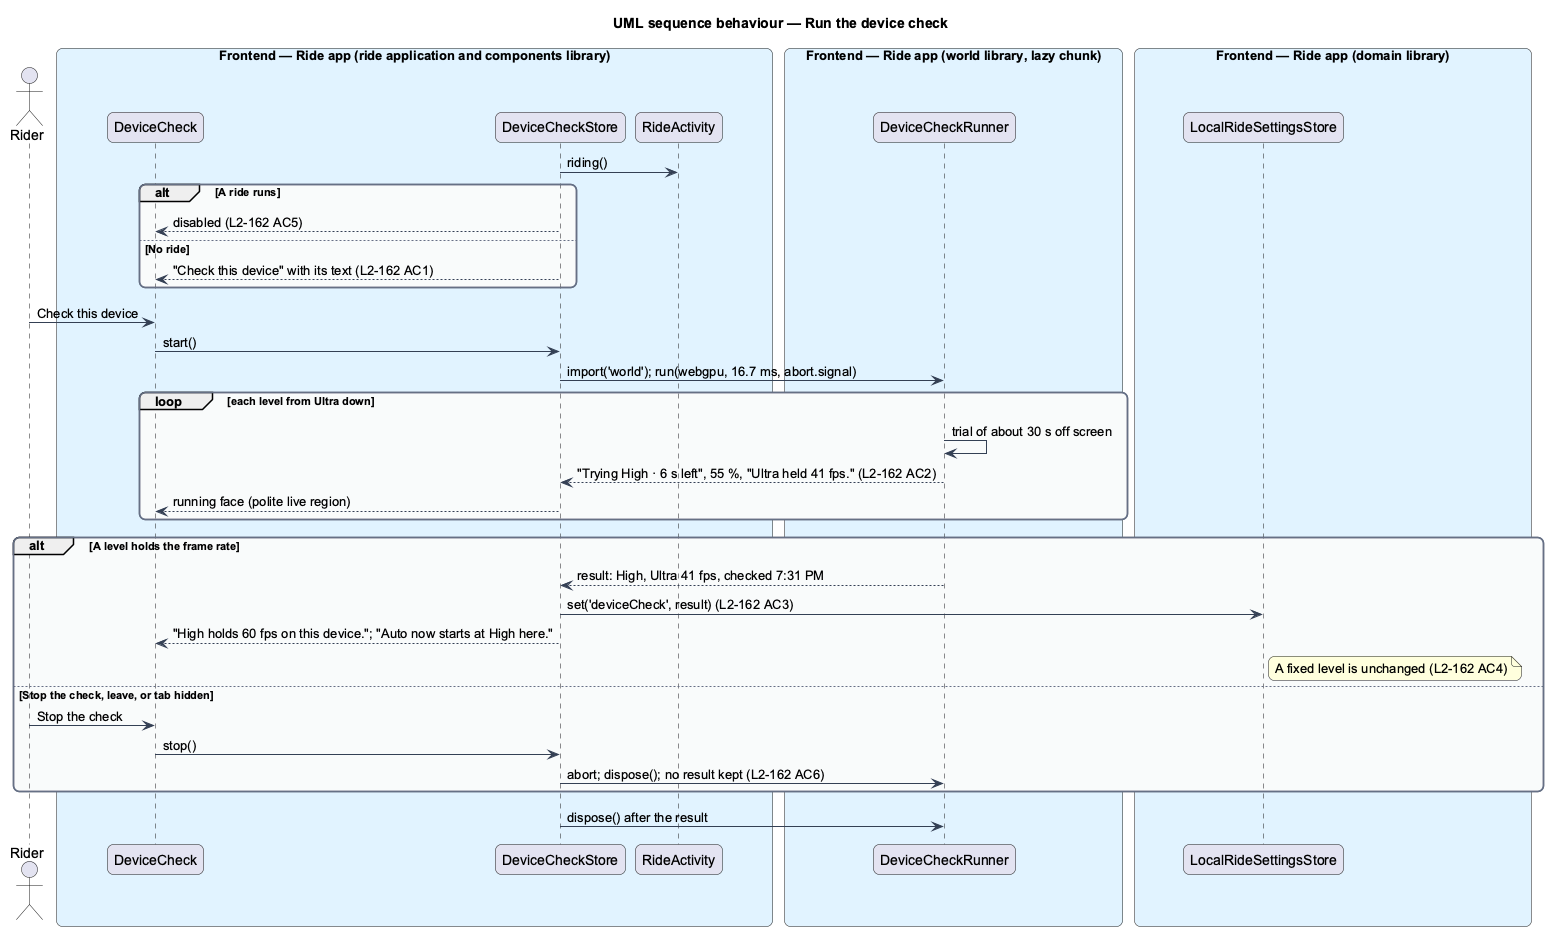

The diagram above was rendered by PlantUML. Its source (embedded in the PNG):
@startuml
title UML sequence behaviour — Run the device check
skinparam backgroundColor #FFFFFF
skinparam shadowing false
skinparam roundcorner 12
skinparam defaultFontName Arial
skinparam ArrowColor #344054
skinparam rectangle {
  BorderColor #344054
  FontColor #101828
}
skinparam package {
  BorderColor #667085
  FontColor #101828
  BackgroundColor #F9FAFB
}
actor "Rider" as actor
box "Frontend — Ride app (ride application and components library)" #E0F2FE
  participant "DeviceCheck" as view
  participant "DeviceCheckStore" as store
  participant "RideActivity" as activity
end box
box "Frontend — Ride app (world library, lazy chunk)" #E0F2FE
  participant "DeviceCheckRunner" as runner
end box
box "Frontend — Ride app (domain library)" #E0F2FE
  participant "LocalRideSettingsStore" as settings
end box
store -> activity : riding()
alt A ride runs
  store --> view : disabled (L2-162 AC5)
else No ride
  store --> view : "Check this device" with its text (L2-162 AC1)
end
actor -> view : Check this device
view -> store : start()
store -> runner : import('world'); run(webgpu, 16.7 ms, abort.signal)
loop each level from Ultra down
  runner -> runner : trial of about 30 s off screen
  runner --> store : "Trying High · 6 s left", 55 %, "Ultra held 41 fps." (L2-162 AC2)
  store --> view : running face (polite live region)
end
alt A level holds the frame rate
  runner --> store : result: High, Ultra 41 fps, checked 7:31 PM
  store -> settings : set('deviceCheck', result) (L2-162 AC3)
  store --> view : "High holds 60 fps on this device."; "Auto now starts at High here."
  note right of settings : A fixed level is unchanged (L2-162 AC4)
else Stop the check, leave, or tab hidden
  actor -> view : Stop the check
  view -> store : stop()
  store -> runner : abort; dispose(); no result kept (L2-162 AC6)
end
store -> runner : dispose() after the result
@enduml